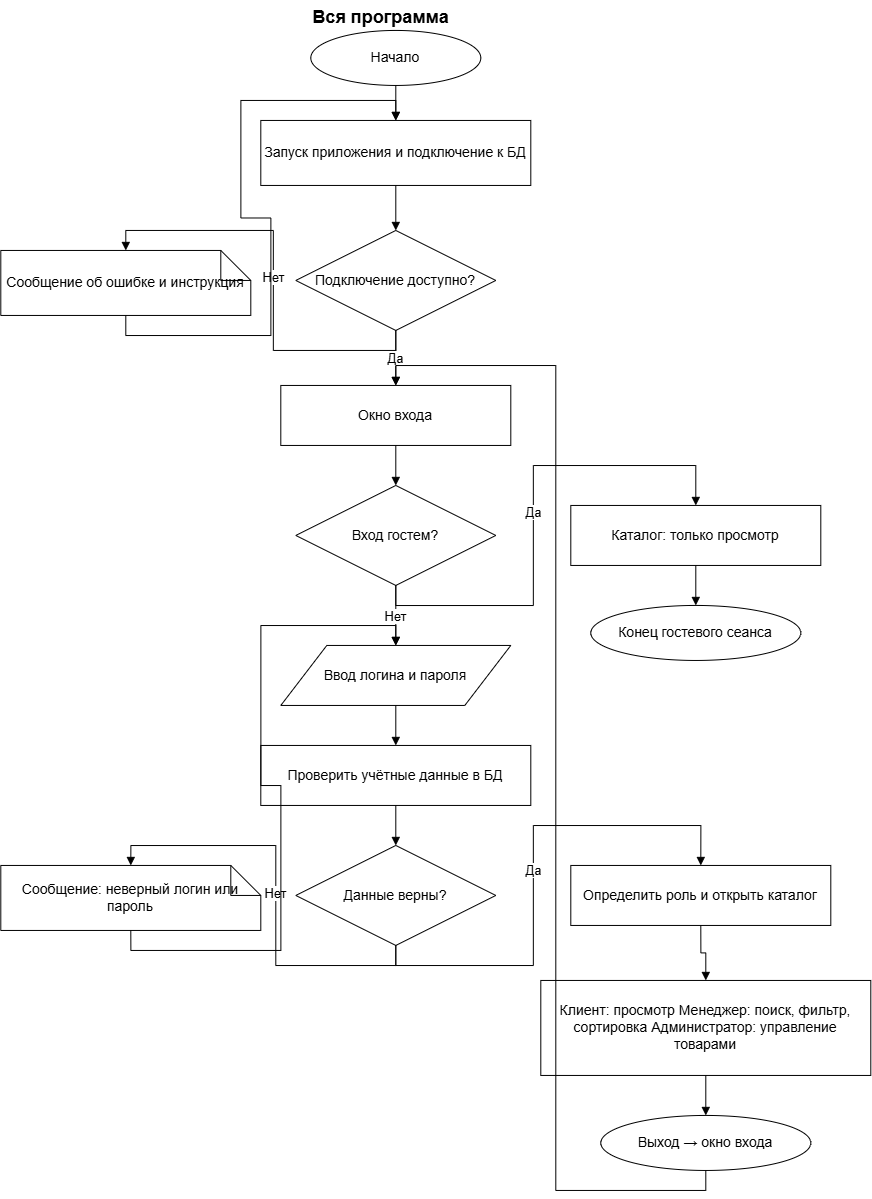

The diagram above was exported from draw.io. Its source (the exported page's mxGraphModel, read from the mxfile embedded in the PNG):
<mxGraphModel dx="2163" dy="1200" grid="1" gridSize="10" guides="1" tooltips="1" connect="1" arrows="1" fold="1" page="1" pageScale="1" pageWidth="827" pageHeight="1400" math="0" shadow="0">
  <root>
    <mxCell id="0" />
    <mxCell id="1" parent="0" />
    <mxCell id="title" parent="1" style="text;html=1;strokeColor=none;fillColor=none;align=center;verticalAlign=middle;fontSize=18;fontStyle=1;fontColor=#000000;" value="Вся программа" vertex="1">
      <mxGeometry height="35" width="300" x="250" y="20" as="geometry" />
    </mxCell>
    <mxCell id="s" parent="1" style="ellipse;whiteSpace=wrap;html=1;fillColor=#ffffff;strokeColor=#000000;fontColor=#000000;fontSize=14;" value="Начало" vertex="1">
      <mxGeometry height="55" width="170" x="330" y="50" as="geometry" />
    </mxCell>
    <mxCell id="startapp" parent="1" style="rounded=0;whiteSpace=wrap;html=1;fillColor=#ffffff;strokeColor=#000000;fontColor=#000000;fontSize=14;" value="Запуск приложения и подключение к БД" vertex="1">
      <mxGeometry height="65" width="270" x="280" y="140" as="geometry" />
    </mxCell>
    <mxCell id="dbok" parent="1" style="rhombus;whiteSpace=wrap;html=1;fillColor=#ffffff;strokeColor=#000000;fontColor=#000000;fontSize=14;" value="Подключение доступно?" vertex="1">
      <mxGeometry height="100" width="200" x="315" y="250" as="geometry" />
    </mxCell>
    <mxCell id="dberr" parent="1" style="shape=note;whiteSpace=wrap;html=1;fillColor=#ffffff;strokeColor=#000000;fontColor=#000000;fontSize=14;" value="Сообщение об ошибке и инструкция" vertex="1">
      <mxGeometry height="65" width="250" x="20" y="270" as="geometry" />
    </mxCell>
    <mxCell id="login" parent="1" style="rounded=0;whiteSpace=wrap;html=1;fillColor=#ffffff;strokeColor=#000000;fontColor=#000000;fontSize=14;" value="Окно входа" vertex="1">
      <mxGeometry height="60" width="230" x="300" y="405" as="geometry" />
    </mxCell>
    <mxCell id="guest" parent="1" style="rhombus;whiteSpace=wrap;html=1;fillColor=#ffffff;strokeColor=#000000;fontColor=#000000;fontSize=14;" value="Вход гостем?" vertex="1">
      <mxGeometry height="100" width="200" x="315" y="505" as="geometry" />
    </mxCell>
    <mxCell id="guestcat" parent="1" style="rounded=0;whiteSpace=wrap;html=1;fillColor=#ffffff;strokeColor=#000000;fontColor=#000000;fontSize=14;" value="Каталог: только просмотр" vertex="1">
      <mxGeometry height="60" width="250" x="590" y="525" as="geometry" />
    </mxCell>
    <mxCell id="guestend" parent="1" style="ellipse;whiteSpace=wrap;html=1;fillColor=#ffffff;strokeColor=#000000;fontColor=#000000;fontSize=14;" value="Конец гостевого сеанса" vertex="1">
      <mxGeometry height="55" width="210" x="610" y="625" as="geometry" />
    </mxCell>
    <mxCell id="input" parent="1" style="shape=parallelogram;perimeter=parallelogramPerimeter;whiteSpace=wrap;html=1;fillColor=#ffffff;strokeColor=#000000;fontColor=#000000;fontSize=14;" value="Ввод логина и пароля" vertex="1">
      <mxGeometry height="60" width="230" x="300" y="665" as="geometry" />
    </mxCell>
    <mxCell id="check" parent="1" style="rounded=0;whiteSpace=wrap;html=1;fillColor=#ffffff;strokeColor=#000000;fontColor=#000000;fontSize=14;" value="Проверить учётные данные в БД" vertex="1">
      <mxGeometry height="60" width="270" x="280" y="765" as="geometry" />
    </mxCell>
    <mxCell id="valid" parent="1" style="rhombus;whiteSpace=wrap;html=1;fillColor=#ffffff;strokeColor=#000000;fontColor=#000000;fontSize=14;" value="Данные верны?" vertex="1">
      <mxGeometry height="100" width="200" x="315" y="865" as="geometry" />
    </mxCell>
    <mxCell id="loginerr" parent="1" style="shape=note;whiteSpace=wrap;html=1;fillColor=#ffffff;strokeColor=#000000;fontColor=#000000;fontSize=14;" value="Сообщение: неверный логин или пароль" vertex="1">
      <mxGeometry height="65" width="260" x="20" y="885" as="geometry" />
    </mxCell>
    <mxCell id="role" parent="1" style="rounded=0;whiteSpace=wrap;html=1;fillColor=#ffffff;strokeColor=#000000;fontColor=#000000;fontSize=14;" value="Определить роль и открыть каталог" vertex="1">
      <mxGeometry height="60" width="260" x="590" y="885" as="geometry" />
    </mxCell>
    <mxCell id="roles" parent="1" style="rounded=0;whiteSpace=wrap;html=1;fillColor=#ffffff;strokeColor=#000000;fontColor=#000000;fontSize=14;" value="Клиент: просмотр Менеджер: поиск, фильтр, сортировка Администратор: управление товарами" vertex="1">
      <mxGeometry height="95" width="330" x="560" y="1000" as="geometry" />
    </mxCell>
    <mxCell id="logout" parent="1" style="ellipse;whiteSpace=wrap;html=1;fillColor=#ffffff;strokeColor=#000000;fontColor=#000000;fontSize=14;" value="Выход → окно входа" vertex="1">
      <mxGeometry height="55" width="210" x="620" y="1135" as="geometry" />
    </mxCell>
    <mxCell id="e0" edge="1" parent="1" source="s" style="edgeStyle=orthogonalEdgeStyle;rounded=0;orthogonalLoop=1;jettySize=auto;html=1;strokeColor=#000000;strokeWidth=1;endArrow=block;endFill=1;;exitDx=0;exitDy=0;entryDx=0;entryDy=0;exitX=0.5;exitY=1;exitDx=0;exitDy=0;entryX=0.5;entryY=0;entryDx=0;entryDy=0;" target="startapp" value="">
      <mxGeometry relative="1" as="geometry" />
    </mxCell>
    <mxCell id="e1" edge="1" parent="1" source="startapp" style="edgeStyle=orthogonalEdgeStyle;rounded=0;orthogonalLoop=1;jettySize=auto;html=1;strokeColor=#000000;strokeWidth=1;endArrow=block;endFill=1;;exitDx=0;exitDy=0;entryDx=0;entryDy=0;exitX=0.5;exitY=1;exitDx=0;exitDy=0;entryX=0.5;entryY=0;entryDx=0;entryDy=0;" target="dbok" value="">
      <mxGeometry relative="1" as="geometry" />
    </mxCell>
    <mxCell id="e2" edge="1" parent="1" source="dbok" style="edgeStyle=orthogonalEdgeStyle;rounded=0;orthogonalLoop=1;jettySize=auto;html=1;strokeColor=#000000;strokeWidth=1;endArrow=block;endFill=1;fontColor=#000000;fontSize=13;;exitDx=0;exitDy=0;entryDx=0;entryDy=0;exitX=0.5;exitY=1;exitDx=0;exitDy=0;entryX=0.5;entryY=0;entryDx=0;entryDy=0;" target="dberr" value="Нет">
      <mxGeometry relative="1" as="geometry">
        <mxPoint x="145" y="245" as="points" />
      </mxGeometry>
    </mxCell>
    <mxCell id="e3" edge="1" parent="1" source="dberr" style="edgeStyle=orthogonalEdgeStyle;rounded=0;orthogonalLoop=1;jettySize=auto;html=1;strokeColor=#000000;strokeWidth=1;endArrow=block;endFill=1;;exitDx=0;exitDy=0;entryDx=0;entryDy=0;exitX=0.5;exitY=1;exitDx=0;exitDy=0;entryX=0.5;entryY=0;entryDx=0;entryDy=0;" target="startapp" value="">
      <mxGeometry relative="1" as="geometry">
        <mxPoint x="415" y="115" as="points" />
      </mxGeometry>
    </mxCell>
    <mxCell id="e4" edge="1" parent="1" source="dbok" style="edgeStyle=orthogonalEdgeStyle;rounded=0;orthogonalLoop=1;jettySize=auto;html=1;strokeColor=#000000;strokeWidth=1;endArrow=block;endFill=1;fontColor=#000000;fontSize=13;;exitDx=0;exitDy=0;entryDx=0;entryDy=0;exitX=0.5;exitY=1;exitDx=0;exitDy=0;entryX=0.5;entryY=0;entryDx=0;entryDy=0;" target="login" value="Да">
      <mxGeometry relative="1" as="geometry" />
    </mxCell>
    <mxCell id="e5" edge="1" parent="1" source="login" style="edgeStyle=orthogonalEdgeStyle;rounded=0;orthogonalLoop=1;jettySize=auto;html=1;strokeColor=#000000;strokeWidth=1;endArrow=block;endFill=1;;exitDx=0;exitDy=0;entryDx=0;entryDy=0;exitX=0.5;exitY=1;exitDx=0;exitDy=0;entryX=0.5;entryY=0;entryDx=0;entryDy=0;" target="guest" value="">
      <mxGeometry relative="1" as="geometry" />
    </mxCell>
    <mxCell id="e6" edge="1" parent="1" source="guest" style="edgeStyle=orthogonalEdgeStyle;rounded=0;orthogonalLoop=1;jettySize=auto;html=1;strokeColor=#000000;strokeWidth=1;endArrow=block;endFill=1;fontColor=#000000;fontSize=13;;exitDx=0;exitDy=0;entryDx=0;entryDy=0;exitX=0.5;exitY=1;exitDx=0;exitDy=0;entryX=0.5;entryY=0;entryDx=0;entryDy=0;" target="guestcat" value="Да">
      <mxGeometry relative="1" as="geometry">
        <mxPoint x="715" y="500" as="points" />
      </mxGeometry>
    </mxCell>
    <mxCell id="e7" edge="1" parent="1" source="guestcat" style="edgeStyle=orthogonalEdgeStyle;rounded=0;orthogonalLoop=1;jettySize=auto;html=1;strokeColor=#000000;strokeWidth=1;endArrow=block;endFill=1;;exitDx=0;exitDy=0;entryDx=0;entryDy=0;exitX=0.5;exitY=1;exitDx=0;exitDy=0;entryX=0.5;entryY=0;entryDx=0;entryDy=0;" target="guestend" value="">
      <mxGeometry relative="1" as="geometry" />
    </mxCell>
    <mxCell id="e8" edge="1" parent="1" source="guest" style="edgeStyle=orthogonalEdgeStyle;rounded=0;orthogonalLoop=1;jettySize=auto;html=1;strokeColor=#000000;strokeWidth=1;endArrow=block;endFill=1;fontColor=#000000;fontSize=13;;exitDx=0;exitDy=0;entryDx=0;entryDy=0;exitX=0.5;exitY=1;exitDx=0;exitDy=0;entryX=0.5;entryY=0;entryDx=0;entryDy=0;" target="input" value="Нет">
      <mxGeometry relative="1" as="geometry" />
    </mxCell>
    <mxCell id="e9" edge="1" parent="1" source="input" style="edgeStyle=orthogonalEdgeStyle;rounded=0;orthogonalLoop=1;jettySize=auto;html=1;strokeColor=#000000;strokeWidth=1;endArrow=block;endFill=1;;exitDx=0;exitDy=0;entryDx=0;entryDy=0;exitX=0.5;exitY=1;exitDx=0;exitDy=0;entryX=0.5;entryY=0;entryDx=0;entryDy=0;" target="check" value="">
      <mxGeometry relative="1" as="geometry" />
    </mxCell>
    <mxCell id="e10" edge="1" parent="1" source="check" style="edgeStyle=orthogonalEdgeStyle;rounded=0;orthogonalLoop=1;jettySize=auto;html=1;strokeColor=#000000;strokeWidth=1;endArrow=block;endFill=1;;exitDx=0;exitDy=0;entryDx=0;entryDy=0;exitX=0.5;exitY=1;exitDx=0;exitDy=0;entryX=0.5;entryY=0;entryDx=0;entryDy=0;" target="valid" value="">
      <mxGeometry relative="1" as="geometry" />
    </mxCell>
    <mxCell id="e11" edge="1" parent="1" source="valid" style="edgeStyle=orthogonalEdgeStyle;rounded=0;orthogonalLoop=1;jettySize=auto;html=1;strokeColor=#000000;strokeWidth=1;endArrow=block;endFill=1;fontColor=#000000;fontSize=13;;exitDx=0;exitDy=0;entryDx=0;entryDy=0;exitX=0.5;exitY=1;exitDx=0;exitDy=0;entryX=0.5;entryY=0;entryDx=0;entryDy=0;" target="loginerr" value="Нет">
      <mxGeometry relative="1" as="geometry">
        <mxPoint x="150" y="860" as="points" />
      </mxGeometry>
    </mxCell>
    <mxCell id="e12" edge="1" parent="1" source="loginerr" style="edgeStyle=orthogonalEdgeStyle;rounded=0;orthogonalLoop=1;jettySize=auto;html=1;strokeColor=#000000;strokeWidth=1;endArrow=block;endFill=1;;exitDx=0;exitDy=0;entryDx=0;entryDy=0;exitX=0.5;exitY=1;exitDx=0;exitDy=0;entryX=0.5;entryY=0;entryDx=0;entryDy=0;" target="input" value="">
      <mxGeometry relative="1" as="geometry">
        <mxPoint x="415" y="640" as="points" />
      </mxGeometry>
    </mxCell>
    <mxCell id="e13" edge="1" parent="1" source="valid" style="edgeStyle=orthogonalEdgeStyle;rounded=0;orthogonalLoop=1;jettySize=auto;html=1;strokeColor=#000000;strokeWidth=1;endArrow=block;endFill=1;fontColor=#000000;fontSize=13;;exitDx=0;exitDy=0;entryDx=0;entryDy=0;exitX=0.5;exitY=1;exitDx=0;exitDy=0;entryX=0.5;entryY=0;entryDx=0;entryDy=0;" target="role" value="Да">
      <mxGeometry relative="1" as="geometry">
        <mxPoint x="720" y="860" as="points" />
      </mxGeometry>
    </mxCell>
    <mxCell id="e14" edge="1" parent="1" source="role" style="edgeStyle=orthogonalEdgeStyle;rounded=0;orthogonalLoop=1;jettySize=auto;html=1;strokeColor=#000000;strokeWidth=1;endArrow=block;endFill=1;;exitDx=0;exitDy=0;entryDx=0;entryDy=0;exitX=0.5;exitY=1;exitDx=0;exitDy=0;entryX=0.5;entryY=0;entryDx=0;entryDy=0;" target="roles" value="">
      <mxGeometry relative="1" as="geometry">
        <mxPoint x="725" y="975" as="points" />
      </mxGeometry>
    </mxCell>
    <mxCell id="e15" edge="1" parent="1" source="roles" style="edgeStyle=orthogonalEdgeStyle;rounded=0;orthogonalLoop=1;jettySize=auto;html=1;strokeColor=#000000;strokeWidth=1;endArrow=block;endFill=1;;exitDx=0;exitDy=0;entryDx=0;entryDy=0;exitX=0.5;exitY=1;exitDx=0;exitDy=0;entryX=0.5;entryY=0;entryDx=0;entryDy=0;" target="logout" value="">
      <mxGeometry relative="1" as="geometry" />
    </mxCell>
    <mxCell id="e16" edge="1" parent="1" source="logout" style="edgeStyle=orthogonalEdgeStyle;rounded=0;orthogonalLoop=1;jettySize=auto;html=1;strokeColor=#000000;strokeWidth=1;endArrow=block;endFill=1;;exitDx=0;exitDy=0;entryDx=0;entryDy=0;exitX=0.5;exitY=1;exitDx=0;exitDy=0;entryX=0.5;entryY=0;entryDx=0;entryDy=0;" target="login" value="">
      <mxGeometry relative="1" as="geometry">
        <mxPoint x="415" y="380" as="points" />
      </mxGeometry>
    </mxCell>
  </root>
</mxGraphModel>